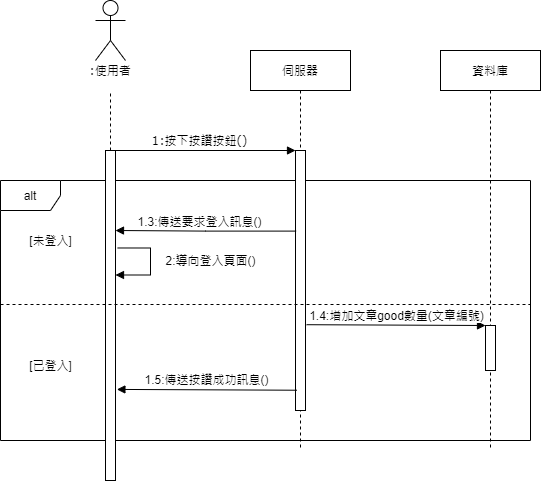

The diagram above was exported from draw.io. Its source (the exported page's mxGraphModel, read from the mxfile embedded in the PNG):
<mxGraphModel dx="1038" dy="524" grid="1" gridSize="10" guides="1" tooltips="1" connect="1" arrows="1" fold="1" page="1" pageScale="1" pageWidth="1100" pageHeight="850" background="#ffffff" math="0" shadow="0">
  <root>
    <mxCell id="0" />
    <mxCell id="1" parent="0" />
    <mxCell id="7aJA_vNFpYo7cLNYexxr-4" value="alt" style="shape=umlFrame;whiteSpace=wrap;html=1;" vertex="1" parent="1">
      <mxGeometry x="40" y="210" width="530" height="260" as="geometry" />
    </mxCell>
    <mxCell id="7baba1c4bc27f4b0-2" value="伺服器" style="shape=umlLifeline;perimeter=lifelinePerimeter;whiteSpace=wrap;html=1;container=1;collapsible=0;recursiveResize=0;outlineConnect=0;rounded=0;shadow=0;comic=0;labelBackgroundColor=none;strokeWidth=1;fontFamily=Verdana;fontSize=12;align=center;" parent="1" vertex="1">
      <mxGeometry x="290" y="80" width="100" height="400" as="geometry" />
    </mxCell>
    <mxCell id="7baba1c4bc27f4b0-10" value="" style="html=1;points=[];perimeter=orthogonalPerimeter;rounded=0;shadow=0;comic=0;labelBackgroundColor=none;strokeWidth=1;fontFamily=Verdana;fontSize=12;align=center;" parent="7baba1c4bc27f4b0-2" vertex="1">
      <mxGeometry x="45" y="100" width="10" height="260" as="geometry" />
    </mxCell>
    <mxCell id="7baba1c4bc27f4b0-3" value="資料庫" style="shape=umlLifeline;perimeter=lifelinePerimeter;whiteSpace=wrap;html=1;container=1;collapsible=0;recursiveResize=0;outlineConnect=0;rounded=0;shadow=0;comic=0;labelBackgroundColor=none;strokeWidth=1;fontFamily=Verdana;fontSize=12;align=center;" parent="1" vertex="1">
      <mxGeometry x="480" y="80" width="100" height="400" as="geometry" />
    </mxCell>
    <mxCell id="7aJA_vNFpYo7cLNYexxr-10" value="" style="html=1;points=[];perimeter=orthogonalPerimeter;" vertex="1" parent="7baba1c4bc27f4b0-3">
      <mxGeometry x="45" y="275" width="10" height="45" as="geometry" />
    </mxCell>
    <mxCell id="7baba1c4bc27f4b0-8" value=":使用者" style="shape=umlLifeline;perimeter=lifelinePerimeter;whiteSpace=wrap;html=1;container=1;collapsible=0;recursiveResize=0;outlineConnect=0;rounded=1;shadow=0;comic=0;labelBackgroundColor=none;strokeWidth=1;fontFamily=Verdana;fontSize=12;align=center;fillColor=none;size=40;strokeColor=none;" parent="1" vertex="1">
      <mxGeometry x="100" y="80" width="100" height="400" as="geometry" />
    </mxCell>
    <mxCell id="7baba1c4bc27f4b0-9" value="" style="html=1;points=[];perimeter=orthogonalPerimeter;rounded=0;shadow=0;comic=0;labelBackgroundColor=none;strokeWidth=1;fontFamily=Verdana;fontSize=12;align=center;" parent="7baba1c4bc27f4b0-8" vertex="1">
      <mxGeometry x="45" y="100" width="10" height="330" as="geometry" />
    </mxCell>
    <mxCell id="7baba1c4bc27f4b0-11" value="1:按下按讚按鈕()" style="html=1;verticalAlign=bottom;endArrow=block;entryX=0;entryY=0;labelBackgroundColor=none;fontFamily=Verdana;fontSize=12;edgeStyle=elbowEdgeStyle;elbow=vertical;" parent="1" source="7baba1c4bc27f4b0-9" target="7baba1c4bc27f4b0-10" edge="1">
      <mxGeometry x="-0.0625" relative="1" as="geometry">
        <mxPoint x="220" y="190" as="sourcePoint" />
        <mxPoint as="offset" />
      </mxGeometry>
    </mxCell>
    <mxCell id="-jyuBSduhx_xNrM7RFQ3-1" value="" style="shape=umlActor;verticalLabelPosition=bottom;verticalAlign=top;html=1;outlineConnect=0;fillColor=none;gradientColor=none;" parent="1" vertex="1">
      <mxGeometry x="135" y="30" width="30" height="60" as="geometry" />
    </mxCell>
    <mxCell id="-jyuBSduhx_xNrM7RFQ3-6" style="edgeStyle=orthogonalEdgeStyle;rounded=0;orthogonalLoop=1;jettySize=auto;html=1;endArrow=none;endFill=0;dashed=1;" parent="1" source="7baba1c4bc27f4b0-9" edge="1">
      <mxGeometry relative="1" as="geometry">
        <mxPoint x="150" y="120" as="targetPoint" />
        <Array as="points">
          <mxPoint x="150" y="160" />
          <mxPoint x="150" y="160" />
        </Array>
      </mxGeometry>
    </mxCell>
    <mxCell id="7aJA_vNFpYo7cLNYexxr-5" value="1.3:傳送要求登入訊息()" style="edgeStyle=orthogonalEdgeStyle;rounded=0;orthogonalLoop=1;jettySize=auto;html=1;endArrow=block;endFill=1;exitX=0.06;exitY=0.31;exitDx=0;exitDy=0;exitPerimeter=0;" edge="1" parent="1" source="7baba1c4bc27f4b0-10">
      <mxGeometry x="0.0728" y="-10" relative="1" as="geometry">
        <mxPoint x="310" y="260" as="sourcePoint" />
        <mxPoint x="155" y="260" as="targetPoint" />
        <Array as="points">
          <mxPoint x="245" y="261" />
        </Array>
        <mxPoint as="offset" />
      </mxGeometry>
    </mxCell>
    <mxCell id="7aJA_vNFpYo7cLNYexxr-6" value="" style="line;strokeWidth=1;fillColor=none;align=left;verticalAlign=middle;spacingTop=-1;spacingLeft=3;spacingRight=3;rotatable=0;labelPosition=right;points=[];portConstraint=eastwest;sketch=0;fontSize=12;dashed=1;" vertex="1" parent="1">
      <mxGeometry x="40" y="330" width="530" height="8" as="geometry" />
    </mxCell>
    <mxCell id="7aJA_vNFpYo7cLNYexxr-7" value="2:導向登入頁面()" style="edgeStyle=orthogonalEdgeStyle;rounded=0;orthogonalLoop=1;jettySize=auto;html=1;endArrow=block;endFill=1;exitX=1.22;exitY=0.356;exitDx=0;exitDy=0;exitPerimeter=0;" edge="1" parent="1">
      <mxGeometry x="-0.0443" y="60" relative="1" as="geometry">
        <mxPoint x="157.20000000000005" y="277.48" as="sourcePoint" />
        <mxPoint x="155" y="304.5" as="targetPoint" />
        <Array as="points">
          <mxPoint x="190" y="278" />
          <mxPoint x="190" y="305" />
        </Array>
        <mxPoint as="offset" />
      </mxGeometry>
    </mxCell>
    <mxCell id="7aJA_vNFpYo7cLNYexxr-8" value="[未登入]" style="text;html=1;align=center;verticalAlign=middle;resizable=0;points=[];autosize=1;strokeColor=none;" vertex="1" parent="1">
      <mxGeometry x="60" y="260" width="60" height="20" as="geometry" />
    </mxCell>
    <mxCell id="7aJA_vNFpYo7cLNYexxr-9" value="[已登入]" style="text;html=1;align=center;verticalAlign=middle;resizable=0;points=[];autosize=1;strokeColor=none;" vertex="1" parent="1">
      <mxGeometry x="60" y="385" width="60" height="20" as="geometry" />
    </mxCell>
    <mxCell id="7aJA_vNFpYo7cLNYexxr-11" value="1.4:增加文章good數量(文章編號)" style="html=1;verticalAlign=bottom;endArrow=block;entryX=0;entryY=0;exitX=1.1;exitY=0.67;exitDx=0;exitDy=0;exitPerimeter=0;" edge="1" target="7aJA_vNFpYo7cLNYexxr-10" parent="1" source="7baba1c4bc27f4b0-10">
      <mxGeometry relative="1" as="geometry">
        <mxPoint x="360" y="355" as="sourcePoint" />
      </mxGeometry>
    </mxCell>
    <mxCell id="7aJA_vNFpYo7cLNYexxr-13" value="1.5:傳送按讚成功訊息()" style="html=1;verticalAlign=bottom;endArrow=block;exitX=0.14;exitY=0.922;exitDx=0;exitDy=0;exitPerimeter=0;entryX=1.14;entryY=0.724;entryDx=0;entryDy=0;entryPerimeter=0;" edge="1" parent="1" source="7baba1c4bc27f4b0-10" target="7baba1c4bc27f4b0-9">
      <mxGeometry width="80" relative="1" as="geometry">
        <mxPoint x="240" y="420" as="sourcePoint" />
        <mxPoint x="320" y="420" as="targetPoint" />
      </mxGeometry>
    </mxCell>
  </root>
</mxGraphModel>